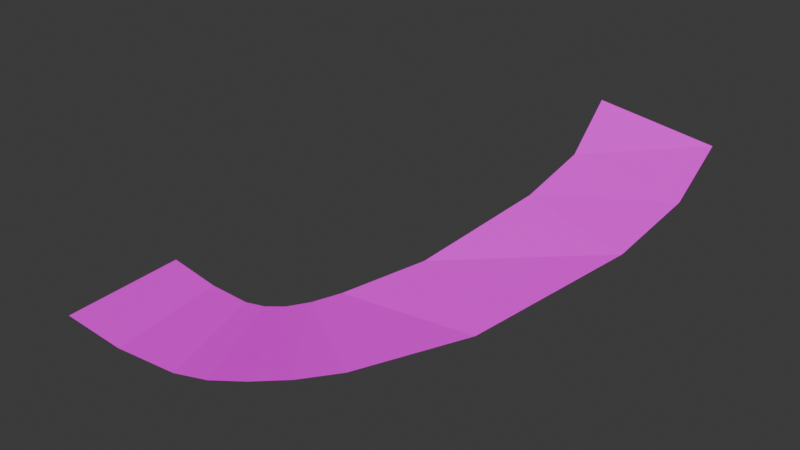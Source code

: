 # Source: aztElement17.blend  (saved by Blender 4.1.23; exported with 4.5.12 LTS)
import bpy
from mathutils import Matrix  # noqa: F401  (used for matrix-valued properties, if any)

bpy.ops.wm.read_factory_settings(use_empty=True)
scene = bpy.context.scene
scene.name = 'Scene'

# ---- collections
col_collection = bpy.data.collections.new('Collection'); scene.collection.children.link(col_collection)

# ---- images (referenced by path relative to the original .blend; pixels are not part of the script)
import os
ASSET_DIR = os.environ.get("B2B_ASSET_DIR", "")  # directory of the original .blend (textures are referenced by path, not embedded)
HERE = os.path.dirname(os.path.abspath(__file__))  # packed textures are extracted next to this script under _unpacked/

def load_image(name, relpath, width, height, colorspace="sRGB"):
    """Load a texture the original file referenced (path relative to the .blend, or extracted next to this script)."""
    p = next((c for c in (os.path.join(HERE, relpath), os.path.join(ASSET_DIR, relpath)) if relpath and os.path.exists(c)), "")
    if p:
        img = bpy.data.images.load(p, check_existing=True)
        img.name = name
    else:  # same state as the original file: an image datablock whose file is absent (Cycles renders it pink)
        img = bpy.data.images.new(name, width, height)
        img.source = "FILE"
        img.filepath = "//" + (relpath or name)
    img.colorspace_settings.name = colorspace
    return img
img_aztex14_jpg = load_image('aztex14.jpg', 'aztex14.jpg', 1024, 1024, 'sRGB')

# ---- materials (node trees are filled in below, after node groups)
mat_aztex14 = bpy.data.materials.new('aztex14')
mat_aztex14.use_transparent_shadow = False

# ---- material node trees
mat_aztex14.use_nodes = True; mat_aztex14.node_tree.nodes.clear()
_N = mat_aztex14.node_tree.nodes; _L = mat_aztex14.node_tree.links
n0 = _N.new('ShaderNodeBsdfDiffuse'); n0.name = 'Diffuse BSDF'; n0.location = (0, 0)
n1 = _N.new('ShaderNodeTexImage'); n1.name = 'Image Texture'; n1.location = (0, 0)
n1.image = img_aztex14_jpg
n2 = _N.new('ShaderNodeOutputMaterial'); n2.name = 'Material Output'; n2.location = (0, 0)
_L.new(n0.outputs[0], n2.inputs[0])
_L.new(n1.outputs[0], n0.inputs[0])
n2.is_active_output = True

# ---- world
world_world = bpy.data.worlds.new('World'); scene.world = world_world
world_world.use_nodes = True; world_world.node_tree.nodes.clear()
_N = world_world.node_tree.nodes; _L = world_world.node_tree.links
n0 = _N.new('ShaderNodeOutputWorld'); n0.name = 'World Output'; n0.location = (300, 300)
n1 = _N.new('ShaderNodeBackground'); n1.name = 'Background'; n1.location = (10, 300)
n1.inputs[0].default_value = (0.05088, 0.05088, 0.05088, 1.0)
_L.new(n1.outputs[0], n0.inputs[0])
n0.is_active_output = True
world_world.color = (0.05088, 0.05088, 0.05088)
world_world.use_sun_shadow = False
world_world.sun_shadow_jitter_overblur = 0.0

# ---- meshes
me_meshdata_0_0_031 = bpy.data.meshes.new('meshdata_0_0.031')
me_meshdata_0_0_031.from_pydata([(106.6, 494.0, 36.05), (141.5, 495.9, 30.2), (109.1, 476.3, 25.2), (30.54, 356.2, -2.81), (49.6, 357.2, -5.49), (44.78, 393.8, -5.156), (28.81, 394.0, -2.564), (67.83, 359.9, -6.521), (57.06, 394.6, -6.248), (77.16, 362.9, -6.12), (62.77, 396.1, -6.04), (86.34, 367.7, -4.986), (68.25, 398.9, -5.275), (95.22, 374.6, -4.209), (73.58, 403.4, -3.913), (104.0, 384.1, -3.246), (79.06, 409.8, -1.907), (122.0, 412.4, 0.701), (91.85, 429.6, 4.223), (139.2, 452.9, 13.01), (105.9, 459.1, 17.74), (143.3, 474.8, 21.15)], [], [(6, 3, 4, 5), (5, 4, 7, 8), (8, 7, 9, 10), (10, 9, 11, 12), (12, 11, 13, 14), (14, 13, 15, 16), (16, 17, 18), (18, 19, 20), (20, 19, 21, 2), (2, 21, 1, 0), (18, 17, 19), (16, 15, 17)])
_uv = me_meshdata_0_0_031.uv_layers.new(name='UVMap')
_uv.uv.foreach_set('vector', [0.02755, 0.0, 0.3395, 0.0, 0.3395, 0.5905, 0.02755, 0.5905, 0.02755, 0.5884, 0.3395, 0.5884, 0.3395, 1.15, 0.02755, 1.062, 0.02755, 1.135, 0.3395, 1.151, 0.3395, 1.472, 0.02755, 1.42, 0.02755, 0.4562, 0.3395, 0.4562, 0.3395, 0.8082, 0.02755, 0.7434, 0.02755, 0.7646, 0.3395, 0.7542, 0.3395, 1.148, 0.02755, 1.101, 0.02755, 0.4691, 0.3395, 0.4199, 0.3395, 0.8419, 0.02755, 0.8419, 0.02755, 0.005184, 0.3395, 1.143, 0.02755, 1.021, 0.02755, 0.08812, 0.3395, 1.508, 0.02755, 1.283, 0.02755, -0.002592, 0.3395, 0.005184, 0.3395, 0.8056, 0.02755, 0.6838, 0.03028, -0.08294, 0.3395, -0.08035, 0.3395, 0.6319, 0.02755, 0.5957, 0.02755, 0.08812, 0.3395, -0.05583, 0.3395, 1.508, 0.02755, 0.005184, 0.3395, 0.005184, 0.3395, 1.143])
me_meshdata_0_0_031.materials.append(mat_aztex14)
me_meshdata_0_0_031.update()

# ---- objects
ob_empty_534 = bpy.data.objects.new('Empty.534', None)
ob_empty_533 = bpy.data.objects.new('Empty.533', None)
ob_empty_532 = bpy.data.objects.new('Empty.532', None)
ob_empty_531 = bpy.data.objects.new('Empty.531', None)
ob_empty_530 = bpy.data.objects.new('Empty.530', None)
ob_empty_529 = bpy.data.objects.new('Empty.529', None)
ob_empty_528 = bpy.data.objects.new('Empty.528', None)
ob_empty_527 = bpy.data.objects.new('Empty.527', None)
ob_empty_526 = bpy.data.objects.new('Empty.526', None)
ob_empty_525 = bpy.data.objects.new('Empty.525', None)
ob_empty_524 = bpy.data.objects.new('Empty.524', None)
ob_empty_523 = bpy.data.objects.new('Empty.523', None)
ob_empty_522 = bpy.data.objects.new('Empty.522', None)
ob_empty_521 = bpy.data.objects.new('Empty.521', None)
ob_empty_520 = bpy.data.objects.new('Empty.520', None)
ob_empty_519 = bpy.data.objects.new('Empty.519', None)
ob_empty_518 = bpy.data.objects.new('Empty.518', None)
ob_empty_517 = bpy.data.objects.new('Empty.517', None)
ob_empty_516 = bpy.data.objects.new('Empty.516', None)
ob_empty_515 = bpy.data.objects.new('Empty.515', None)
ob_empty_514 = bpy.data.objects.new('Empty.514', None)
ob_empty_513 = bpy.data.objects.new('Empty.513', None)
ob_w2 = bpy.data.objects.new('w2', None)
ob_w1 = bpy.data.objects.new('w1', None)
ob_main = bpy.data.objects.new('main', me_meshdata_0_0_031)

# ---- transforms, parenting, visibility, modifiers, constraints
ob_empty_534.parent = ob_empty_514
ob_empty_534.location = (141.5, 495.9, 30.2)
ob_empty_533.parent = ob_empty_514
ob_empty_533.location = (143.3, 474.8, 21.15)
ob_empty_532.parent = ob_empty_514
ob_empty_532.location = (139.2, 452.9, 13.01)
ob_empty_531.parent = ob_empty_514
ob_empty_531.location = (122.0, 412.4, 0.701)
ob_empty_530.parent = ob_empty_514
ob_empty_530.location = (104.0, 384.1, -3.246)
ob_empty_529.parent = ob_empty_514
ob_empty_529.location = (95.22, 374.6, -4.209)
ob_empty_528.parent = ob_empty_514
ob_empty_528.location = (86.34, 367.7, -4.986)
ob_empty_527.parent = ob_empty_514
ob_empty_527.location = (77.16, 362.9, -6.12)
ob_empty_526.parent = ob_empty_514
ob_empty_526.location = (67.83, 359.9, -6.521)
ob_empty_525.parent = ob_empty_514
ob_empty_525.location = (49.6, 357.2, -5.49)
ob_empty_524.parent = ob_empty_513
ob_empty_524.location = (106.6, 494.0, 36.05)
ob_empty_523.parent = ob_empty_513
ob_empty_523.location = (109.1, 476.3, 25.2)
ob_empty_522.parent = ob_empty_513
ob_empty_522.location = (105.9, 459.1, 17.74)
ob_empty_521.parent = ob_empty_513
ob_empty_521.location = (91.85, 429.6, 4.223)
ob_empty_520.parent = ob_empty_513
ob_empty_520.location = (79.06, 409.8, -1.907)
ob_empty_519.parent = ob_empty_513
ob_empty_519.location = (73.58, 403.4, -3.913)
ob_empty_518.parent = ob_empty_513
ob_empty_518.location = (68.25, 398.9, -5.275)
ob_empty_517.parent = ob_empty_513
ob_empty_517.location = (62.77, 396.1, -6.04)
ob_empty_516.parent = ob_empty_513
ob_empty_516.location = (57.06, 394.6, -6.248)
ob_empty_515.parent = ob_empty_513
ob_empty_515.location = (44.78, 393.8, -5.156)
ob_empty_514.parent = ob_w1
ob_empty_514.matrix_parent_inverse = Matrix(((1.0, -0.0, 0.0, -29.67), (-0.0, 1.0, -0.0, -375.1), (0.0, -0.0, 1.0, 2.687), (-0.0, 0.0, -0.0, 1.0)))
ob_empty_514.location = (0.0, 0.0, 0.0)
ob_empty_513.parent = ob_w1
ob_empty_513.matrix_parent_inverse = Matrix(((1.0, -0.0, 0.0, -29.67), (-0.0, 1.0, -0.0, -375.1), (0.0, -0.0, 1.0, 2.687), (-0.0, 0.0, -0.0, 1.0)))
ob_empty_513.location = (0.0, 0.0, 0.0)
ob_w2.location = (124.1, 495.0, 33.12)
ob_w1.location = (29.67, 375.1, -2.687)
ob_main.location = (0.0, 0.0, 0.0)

# ---- collection membership
col_collection.objects.link(ob_empty_534)
col_collection.objects.link(ob_empty_533)
col_collection.objects.link(ob_empty_532)
col_collection.objects.link(ob_empty_531)
col_collection.objects.link(ob_empty_530)
col_collection.objects.link(ob_empty_529)
col_collection.objects.link(ob_empty_528)
col_collection.objects.link(ob_empty_527)
col_collection.objects.link(ob_empty_526)
col_collection.objects.link(ob_empty_525)
col_collection.objects.link(ob_empty_524)
col_collection.objects.link(ob_empty_523)
col_collection.objects.link(ob_empty_522)
col_collection.objects.link(ob_empty_521)
col_collection.objects.link(ob_empty_520)
col_collection.objects.link(ob_empty_519)
col_collection.objects.link(ob_empty_518)
col_collection.objects.link(ob_empty_517)
col_collection.objects.link(ob_empty_516)
col_collection.objects.link(ob_empty_515)
col_collection.objects.link(ob_empty_514)
col_collection.objects.link(ob_empty_513)
col_collection.objects.link(ob_w2)
col_collection.objects.link(ob_w1)
col_collection.objects.link(ob_main)

# ---- scene / render settings (as saved in the file)
scene.frame_start = 1; scene.frame_end = 250; scene.frame_set(1)
scene.render.engine = 'BLENDER_EEVEE_NEXT'
scene.cycles.sampling_pattern = 'TABULATED_SOBOL'
scene.eevee.ray_tracing_options.trace_max_roughness = 0.0
bpy.context.view_layer.update()

# ---- added for rendering (the .blend has no active camera and no usable light): camera, sun
cam_auto = bpy.data.cameras.new('AutoCamera')
cam_auto.lens = 50.0
cam_auto.sensor_width = 36.0
cam_auto.clip_end = 3013.18
ob_auto_camera = bpy.data.objects.new('AutoCamera', cam_auto)
scene.collection.objects.link(ob_auto_camera)
ob_auto_camera.location = (257.733, 220.024, 152.115)
ob_auto_camera.rotation_euler = (1.09748, -7.21219e-08, 0.694738)
scene.camera = ob_auto_camera
light_auto_sun = bpy.data.lights.new('AutoSun', 'SUN')
light_auto_sun.energy = 3.0
light_auto_sun.angle = 0.0523599
ob_auto_sun = bpy.data.objects.new('AutoSun', light_auto_sun)
scene.collection.objects.link(ob_auto_sun)
ob_auto_sun.rotation_euler = (0.872665, 0.174533, 0.523599)
bpy.context.view_layer.update()
